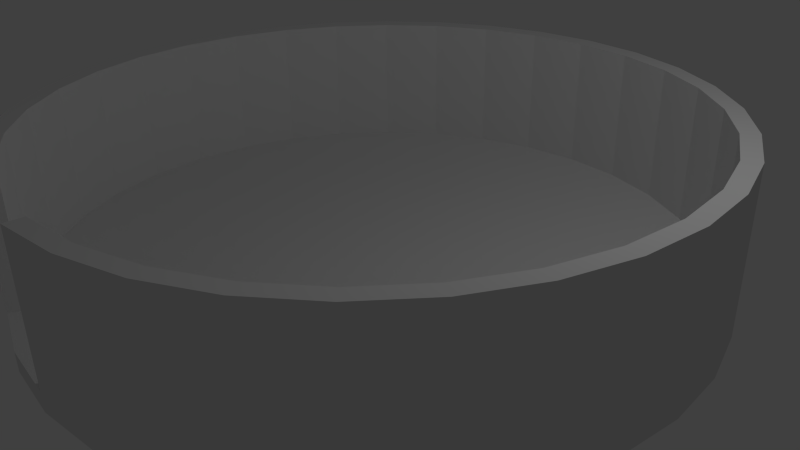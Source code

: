 # Source: muhCylinder.blend  (saved by Blender 2.74.0; exported with 4.5.12 LTS)
import bpy
from mathutils import Matrix  # noqa: F401  (used for matrix-valued properties, if any)

bpy.ops.wm.read_factory_settings(use_empty=True)
scene = bpy.context.scene
scene.name = 'Scene'

# ---- collections
col_collection_1 = bpy.data.collections.new('Collection 1'); scene.collection.children.link(col_collection_1)

# ---- world
world_world = bpy.data.worlds.new('World'); scene.world = world_world
world_world.color = (0.05088, 0.05088, 0.05088)
world_world.use_sun_shadow = False
world_world.sun_shadow_jitter_overblur = 0.0
world_world.cycles.sampling_method = 'MANUAL'
world_world.cycles.sample_map_resolution = 256

# ---- cameras
cam_camera = bpy.data.cameras.new('Camera')
cam_camera.clip_end = 100.0
cam_camera.lens = 35.0
cam_camera.sensor_width = 32.0
cam_camera.sensor_height = 18.0
cam_camera.ortho_scale = 7.314
cam_camera.dof.focus_distance = 0.0
cam_camera.dof.aperture_fstop = 128.0

# ---- lights
light_lamp = bpy.data.lights.new('Lamp', 'POINT')
light_lamp.transmission_factor = 0.0
light_lamp.cutoff_distance = 30.0
light_lamp.energy = 100.0
light_lamp.shadow_buffer_clip_start = 1.001
light_lamp.shadow_soft_size = 0.1
light_lamp.shadow_maximum_resolution = 0.006
light_lamp.use_absolute_resolution = True
light_lamp.cycles.use_multiple_importance_sampling = False

# ---- meshes
me_cylinder = bpy.data.meshes.new('Cylinder')
me_cylinder.from_pydata([(0.00187, 1.004, -0.9979), (0.00187, 1.004, 1.002), (0.197, 0.9849, -0.9979), (0.197, 0.9849, 1.002), (0.3846, 0.928, -0.9979), (0.3846, 0.928, 1.002), (0.5574, 0.8356, -0.9979), (0.5574, 0.8356, 1.002), (0.709, 0.7113, -0.9979), (0.709, 0.7113, 1.002), (0.8333, 0.5597, -0.9979), (0.8333, 0.5597, 1.002), (0.9257, 0.3868, -0.9979), (0.9257, 0.3868, 1.002), (0.9827, 0.1993, -0.9979), (0.9827, 0.1993, 1.002), (1.002, 0.00416, -0.9979), (1.002, 0.00416, 1.002), (0.9827, -0.1909, -0.9979), (0.9827, -0.1909, 1.002), (0.9257, -0.3785, -0.9979), (0.9257, -0.3785, 1.002), (0.8333, -0.5514, -0.9979), (0.8333, -0.5514, 1.002), (0.709, -0.7029, -0.9979), (0.709, -0.7029, 1.002), (0.5574, -0.8273, -0.9979), (0.5574, -0.8273, 1.002), (0.3846, -0.9197, -0.9979), (0.3846, -0.9197, 1.002), (0.197, -0.9766, -0.9979), (0.197, -0.9766, 1.002), (0.00187, -0.9958, -0.9979), (0.00187, -0.9958, 1.002), (-0.1932, -0.9766, -0.9979), (-0.1932, -0.9766, 1.002), (-0.3808, -0.9197, -0.9979), (-0.3808, -0.9197, 1.002), (-0.5537, -0.8273, -0.9979), (-0.5537, -0.8273, 1.002), (-0.7052, -0.7029, -0.9979), (-0.7052, -0.7029, 1.002), (-0.8296, -0.5514, -0.9979), (-0.8296, -0.5514, 1.002), (-0.922, -0.3785, -0.9979), (-0.922, -0.3785, 1.002), (-0.9789, -0.1909, -0.9979), (-0.9789, -0.1909, 1.002), (-0.9981, 0.004161, -0.9979), (-0.9981, 0.004161, 1.002), (-0.9789, 0.1993, -0.9979), (-0.9789, 0.1993, 1.002), (-0.922, 0.3868, -0.9979), (-0.922, 0.3868, 1.002), (-0.8296, 0.5597, -0.9979), (-0.8296, 0.5597, 1.002), (-0.7052, 0.7113, -0.9979), (-0.7052, 0.7113, 1.002), (-0.5537, 0.8356, -0.9979), (-0.5537, 0.8356, 1.002), (-0.3808, 0.928, -0.9979), (-0.3808, 0.928, 1.002), (-0.1932, 0.9849, -0.9979), (-0.1932, 0.9849, 1.002), (0.00187, 1.059, -1.053), (0.2077, 1.039, -1.053), (0.2077, 1.039, 1.057), (0.00187, 1.059, 1.057), (0.4056, 0.9788, -1.053), (0.4056, 0.9788, 1.057), (0.5879, 0.8813, -1.053), (0.5879, 0.8813, 1.057), (0.7478, 0.7501, -1.053), (0.7478, 0.7501, 1.057), (0.879, 0.5902, -1.053), (0.879, 0.5902, 1.057), (0.9765, 0.4079, -1.053), (0.9765, 0.4079, 1.057), (1.037, 0.21, -1.053), (1.037, 0.21, 1.057), (1.057, 0.00416, -1.053), (1.057, 0.00416, 1.057), (1.037, -0.2016, -1.053), (1.037, -0.2016, 1.057), (0.9765, -0.3995, -1.053), (0.9765, -0.3995, 1.057), (0.879, -0.5819, -1.053), (0.879, -0.5819, 1.057), (0.7478, -0.7418, -1.053), (0.7478, -0.7418, 1.057), (0.5879, -0.873, -1.053), (0.5879, -0.873, 1.057), (0.4056, -0.9704, -1.053), (0.4056, -0.9704, 1.057), (0.2077, -1.03, -1.053), (0.2077, -1.03, 1.057), (0.00187, -1.051, -1.053), (0.00187, -1.051, 1.057), (-0.2039, -1.03, -1.053), (-0.2039, -1.03, 1.057), (-0.4018, -0.9704, -1.053), (-0.4018, -0.9704, 1.057), (-0.5842, -0.873, -1.053), (-0.5842, -0.873, 1.057), (-0.7441, -0.7418, -1.053), (-0.7441, -0.7418, 1.057), (-0.8753, -0.5819, -1.053), (-0.8753, -0.5819, 1.057), (-0.9727, -0.3995, -1.053), (-0.9727, -0.3995, 1.057), (-1.033, -0.2016, -1.053), (-1.033, -0.2016, 1.057), (-1.053, 0.004161, -1.053), (-1.053, 0.004161, 1.057), (-1.033, 0.21, -1.053), (-1.033, 0.21, 1.057), (-0.9727, 0.4079, -1.053), (-0.9727, 0.4079, 1.057), (-0.8753, 0.5902, -1.053), (-0.8753, 0.5902, 1.057), (-0.7441, 0.7501, -1.053), (-0.7441, 0.7501, 1.057), (-0.5842, 0.8813, -1.053), (-0.5842, 0.8813, 1.057), (-0.4018, 0.9788, -1.053), (-0.4018, 0.9788, 1.057), (-0.2039, 1.039, -1.053), (-0.2039, 1.039, 1.057), (0.00187, 1.004, -16.27), (0.197, 0.9849, -16.27), (-0.5537, 0.8356, -16.27), (-0.5842, 0.8813, -16.33), (-0.4018, 0.9788, -16.33), (-0.3808, 0.928, -16.27), (0.3846, 0.928, -16.27), (-0.9981, 0.004161, -16.27), (-1.053, 0.004161, -16.33), (0.5574, 0.8356, -16.27), (-1.033, 0.21, -16.33), (-0.9789, 0.1993, -16.27), (0.709, 0.7113, -16.27), (-0.5537, -0.8273, -16.27), (-0.5842, -0.873, -16.33), (0.8333, 0.5597, -16.27), (-0.7441, -0.7418, -16.33), (-0.7052, -0.7029, -16.27), (0.9257, 0.3868, -16.27), (0.9827, 0.1993, -16.27), (1.002, 0.00416, -16.27), (0.3846, -0.9197, -16.27), (0.4056, -0.9704, -16.33), (0.9827, -0.1909, -16.27), (0.2077, -1.03, -16.33), (0.197, -0.9766, -16.27), (0.9257, -0.3785, -16.27), (0.8333, -0.5514, -16.27), (0.709, -0.7029, -16.27), (0.5574, -0.8273, -16.27), (1.037, -0.2016, -16.33), (0.9765, -0.3995, -16.33), (0.00187, -0.9958, -16.27), (0.7478, 0.7501, -16.33), (-0.3808, -0.9197, -16.27), (0.879, 0.5902, -16.33), (-0.8296, -0.5514, -16.27), (-0.922, -0.3785, -16.27), (-0.9789, -0.1909, -16.27), (-0.1932, 0.9849, -16.27), (-0.2039, 1.039, -16.33), (0.00187, 1.059, -16.33), (-0.922, 0.3868, -16.27), (-0.8296, 0.5597, -16.27), (-0.7052, 0.7113, -16.27), (-0.9727, 0.4079, -16.33), (-0.8753, 0.5902, -16.33), (-0.8753, -0.5819, -16.33), (-0.9727, -0.3995, -16.33), (0.2077, 1.039, -16.33), (0.4056, 0.9788, -16.33), (0.5879, 0.8813, -16.33), (0.9765, 0.4079, -16.33), (1.037, 0.21, -16.33), (1.057, 0.00416, -16.33), (0.879, -0.5819, -16.33), (0.7478, -0.7418, -16.33), (0.5879, -0.873, -16.33), (0.00187, -1.051, -16.33), (-0.4018, -0.9704, -16.33), (-1.033, -0.2016, -16.33), (-0.7441, 0.7501, -16.33)], [], [(3, 66, 67), (15, 17, 81), (7, 71, 69), (96, 32, 160), (54, 171, 172), (36, 34, 98), (61, 125, 123), (49, 51, 115), (44, 165, 166), (120, 189, 174), (110, 188, 176), (39, 41, 105), (29, 31, 95), (24, 156, 157), (21, 85, 83), (11, 75, 73), (0, 128, 129), (14, 147, 148), (90, 185, 184), (1, 67, 127), (65, 177, 169), (53, 55, 119), (45, 109, 107), (80, 182, 181), (35, 99, 97), (4, 134, 137), (25, 89, 87), (13, 15, 79), (70, 179, 178), (3, 5, 69), (3, 51, 35), (58, 130, 133), (48, 135, 139), (0, 16, 32), (67, 66, 65), (66, 69, 68), (69, 71, 70), (71, 73, 72), (73, 75, 74), (75, 77, 76), (77, 79, 78), (79, 81, 80), (81, 83, 82), (83, 85, 84), (85, 87, 86), (87, 89, 88), (89, 91, 90), (91, 93, 92), (93, 95, 94), (95, 97, 96), (97, 99, 98), (99, 101, 100), (101, 103, 102), (103, 105, 104), (105, 107, 106), (107, 109, 108), (109, 111, 110), (111, 113, 112), (113, 115, 114), (115, 117, 116), (117, 119, 118), (119, 121, 120), (121, 123, 122), (123, 125, 124), (127, 67, 64), (125, 127, 126), (27, 91, 89), (124, 132, 131), (37, 101, 99), (38, 141, 145), (47, 111, 109), (55, 57, 121), (114, 138, 136), (28, 149, 153), (104, 144, 142), (94, 152, 150), (11, 13, 77), (21, 23, 87), (18, 151, 154), (33, 97, 95), (84, 159, 158), (41, 43, 107), (8, 140, 143), (51, 53, 117), (63, 127, 125), (74, 163, 161), (62, 167, 128), (52, 170, 171), (9, 73, 71), (19, 83, 81), (64, 169, 168), (29, 93, 91), (42, 164, 165), (39, 103, 101), (118, 174, 173), (49, 113, 111), (59, 123, 121), (34, 32, 96), (171, 174, 189), (165, 176, 188), (156, 184, 185), (128, 169, 177), (147, 181, 182), (134, 178, 179), (130, 131, 132), (135, 136, 138), (141, 142, 144), (149, 150, 152), (154, 151, 158), (140, 161, 163), (128, 167, 168), (170, 173, 174), (164, 175, 176), (146, 143, 163), (154, 159, 183), (153, 152, 186), (145, 144, 175), (139, 138, 173), (133, 132, 168), (140, 137, 179), (151, 148, 182), (157, 185, 150), (162, 187, 142), (166, 188, 136), (172, 189, 131), (129, 177, 178), (146, 180, 181), (155, 183, 184), (76, 180, 163), (86, 183, 159), (10, 143, 146), (20, 154, 155), (96, 186, 152), (106, 175, 144), (30, 153, 160), (116, 173, 138), (40, 145, 164), (126, 168, 132), (50, 139, 170), (60, 133, 167), (72, 161, 179), (6, 137, 140), (82, 158, 182), (16, 148, 151), (92, 150, 185), (102, 142, 187), (26, 157, 149), (36, 162, 141), (112, 136, 188), (122, 131, 189), (46, 166, 135), (56, 172, 130), (100, 187, 162), (68, 178, 177), (2, 129, 134), (78, 181, 180), (88, 184, 183), (12, 146, 147), (22, 155, 156), (108, 176, 175), (1, 3, 67), (79, 15, 81), (5, 7, 69), (186, 96, 160), (56, 54, 172), (100, 36, 98), (59, 61, 123), (113, 49, 115), (46, 44, 166), (118, 120, 174), (108, 110, 176), (103, 39, 105), (93, 29, 95), (26, 24, 157), (19, 21, 83), (9, 11, 73), (2, 0, 129), (16, 14, 148), (88, 90, 184), (63, 1, 127), (64, 65, 169), (117, 53, 119), (43, 45, 107), (78, 80, 181), (33, 35, 97), (6, 4, 137), (23, 25, 87), (77, 13, 79), (68, 70, 178), (66, 3, 69), (7, 5, 3), (3, 9, 7), (15, 13, 11), (19, 17, 15), (23, 21, 19), (27, 25, 23), (31, 29, 27), (35, 33, 31), (39, 37, 35), (43, 41, 39), (47, 45, 43), (51, 49, 47), (55, 53, 51), (51, 57, 55), (63, 61, 59), (3, 1, 63), (11, 9, 3), (3, 15, 11), (35, 23, 19), (35, 31, 27), (43, 39, 35), (35, 47, 43), (59, 57, 51), (3, 63, 59), (19, 15, 3), (35, 27, 23), (51, 47, 35), (3, 59, 51), (35, 19, 3), (60, 58, 133), (50, 48, 139), (56, 62, 0), (56, 58, 60), (52, 54, 56), (48, 50, 52), (44, 46, 48), (40, 42, 44), (36, 38, 40), (40, 34, 36), (24, 30, 32), (24, 26, 28), (20, 22, 24), (16, 18, 20), (8, 14, 16), (8, 10, 12), (4, 6, 8), (0, 2, 4), (56, 60, 62), (48, 52, 56), (32, 44, 48), (32, 34, 40), (24, 28, 30), (32, 20, 24), (8, 12, 14), (16, 4, 8), (32, 56, 0), (32, 40, 44), (16, 20, 32), (0, 4, 16), (32, 48, 56), (64, 67, 65), (65, 66, 68), (68, 69, 70), (70, 71, 72), (72, 73, 74), (74, 75, 76), (76, 77, 78), (78, 79, 80), (80, 81, 82), (82, 83, 84), (84, 85, 86), (86, 87, 88), (88, 89, 90), (90, 91, 92), (92, 93, 94), (94, 95, 96), (96, 97, 98), (98, 99, 100), (100, 101, 102), (102, 103, 104), (104, 105, 106), (106, 107, 108), (108, 109, 110), (110, 111, 112), (112, 113, 114), (114, 115, 116), (116, 117, 118), (118, 119, 120), (120, 121, 122), (122, 123, 124), (126, 127, 64), (124, 125, 126), (25, 27, 89), (122, 124, 131), (35, 37, 99), (40, 38, 145), (45, 47, 109), (119, 55, 121), (112, 114, 136), (30, 28, 153), (102, 104, 142), (92, 94, 150), (75, 11, 77), (85, 21, 87), (20, 18, 154), (31, 33, 95), (82, 84, 158), (105, 41, 107), (10, 8, 143), (115, 51, 117), (61, 63, 125), (72, 74, 161), (0, 62, 128), (54, 52, 171), (7, 9, 71), (17, 19, 81), (126, 64, 168), (27, 29, 91), (44, 42, 165), (37, 39, 101), (116, 118, 173), (47, 49, 111), (57, 59, 121), (98, 34, 96), (172, 171, 189), (166, 165, 188), (157, 156, 185), (129, 128, 177), (148, 147, 182), (137, 134, 179), (133, 130, 132), (139, 135, 138), (145, 141, 144), (153, 149, 152), (159, 154, 158), (143, 140, 163), (169, 128, 168), (171, 170, 174), (165, 164, 176), (180, 146, 163), (155, 154, 183), (160, 153, 186), (164, 145, 175), (170, 139, 173), (167, 133, 168), (161, 140, 179), (158, 151, 182), (149, 157, 150), (141, 162, 142), (135, 166, 136), (130, 172, 131), (134, 129, 178), (147, 146, 181), (156, 155, 184), (74, 76, 163), (84, 86, 159), (12, 10, 146), (22, 20, 155), (94, 96, 152), (104, 106, 144), (32, 30, 160), (114, 116, 138), (42, 40, 164), (124, 126, 132), (52, 50, 170), (62, 60, 167), (70, 72, 179), (8, 6, 140), (80, 82, 182), (18, 16, 151), (90, 92, 185), (100, 102, 187), (28, 26, 149), (38, 36, 141), (110, 112, 188), (120, 122, 189), (48, 46, 135), (58, 56, 130), (36, 100, 162), (65, 68, 177), (4, 2, 134), (76, 78, 180), (86, 88, 183), (14, 12, 147), (24, 22, 156), (106, 108, 175)])
me_cylinder.use_remesh_preserve_volume = False
me_cylinder.use_remesh_preserve_attributes = False
me_cylinder.use_mirror_vertex_groups = False
me_cylinder.auto_texspace = False
me_cylinder.update()

# ---- objects
ob_cylinder = bpy.data.objects.new('Cylinder', me_cylinder)
ob_lamp = bpy.data.objects.new('Lamp', light_lamp)
ob_camera = bpy.data.objects.new('Camera', cam_camera)

# ---- transforms, parenting, visibility, modifiers, constraints
ob_cylinder.location = (0.0, 0.0, 0.0)
ob_cylinder.scale = (4.148, 4.148, -0.1198)
ob_cylinder.show_texture_space = True
ob_cylinder.lineart.crease_threshold = 0.0
ob_lamp.location = (4.076, 1.005, 5.904)
ob_lamp.rotation_euler = (0.6503, 0.05522, 1.866)
ob_lamp.lock_rotations_4d = False
ob_lamp.empty_display_type = 'ARROWS'
ob_lamp.color = (0.0, 0.0, 0.0, 0.0)
ob_lamp.lineart.crease_threshold = 0.0
ob_camera.location = (7.481, -6.508, 5.344)
ob_camera.rotation_euler = (1.109, 0.01082, 0.8149)
ob_camera.lock_rotations_4d = False
ob_camera.empty_display_type = 'ARROWS'
ob_camera.color = (0.0, 0.0, 0.0, 0.0)
ob_camera.display_type = 'WIRE'
ob_camera.lineart.crease_threshold = 0.0

# ---- collection membership
col_collection_1.objects.link(ob_cylinder)
col_collection_1.objects.link(ob_lamp)
col_collection_1.objects.link(ob_camera)

# ---- scene / render settings (as saved in the file)
scene.camera = ob_camera
scene.frame_start = 1; scene.frame_end = 250; scene.frame_set(1)
scene.render.engine = 'BLENDER_EEVEE_NEXT'
scene.render.resolution_percentage = 50
scene.render.dither_intensity = 0.0
scene.cycles.use_denoising = False
scene.cycles.samples = 10
scene.cycles.sampling_pattern = 'TABULATED_SOBOL'
scene.cycles.light_sampling_threshold = 0.0
scene.cycles.use_adaptive_sampling = False
scene.cycles.use_light_tree = False
scene.cycles.blur_glossy = 0.0
scene.cycles.pixel_filter_type = 'GAUSSIAN'
scene.cycles.sample_clamp_indirect = 0.0
scene.view_settings.view_transform = 'Standard'
bpy.context.view_layer.update()
